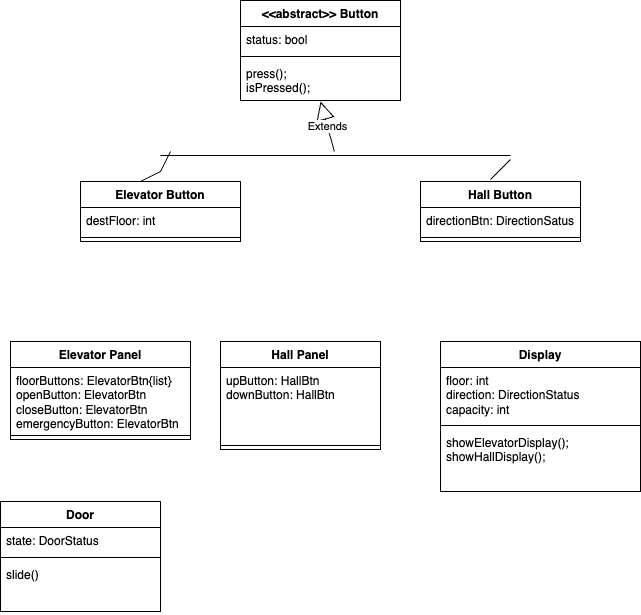

The diagram above was exported from draw.io. Its source (the exported page's mxGraphModel, read from the mxfile embedded in the PNG):
<mxGraphModel dx="956" dy="524" grid="1" gridSize="10" guides="1" tooltips="1" connect="1" arrows="1" fold="1" page="1" pageScale="1" pageWidth="827" pageHeight="1169" math="0" shadow="0">
  <root>
    <mxCell id="WIyWlLk6GJQsqaUBKTNV-0" />
    <mxCell id="WIyWlLk6GJQsqaUBKTNV-1" parent="WIyWlLk6GJQsqaUBKTNV-0" />
    <mxCell id="sWZvXEZhDxPT82t4St_D-0" value="&amp;lt;&amp;lt;abstract&amp;gt;&amp;gt; Button" style="swimlane;fontStyle=1;align=center;verticalAlign=top;childLayout=stackLayout;horizontal=1;startSize=26;horizontalStack=0;resizeParent=1;resizeParentMax=0;resizeLast=0;collapsible=1;marginBottom=0;whiteSpace=wrap;html=1;" vertex="1" parent="WIyWlLk6GJQsqaUBKTNV-1">
      <mxGeometry x="310" y="499" width="160" height="100" as="geometry" />
    </mxCell>
    <mxCell id="sWZvXEZhDxPT82t4St_D-1" value="status: bool" style="text;strokeColor=none;fillColor=none;align=left;verticalAlign=top;spacingLeft=4;spacingRight=4;overflow=hidden;rotatable=0;points=[[0,0.5],[1,0.5]];portConstraint=eastwest;whiteSpace=wrap;html=1;" vertex="1" parent="sWZvXEZhDxPT82t4St_D-0">
      <mxGeometry y="26" width="160" height="26" as="geometry" />
    </mxCell>
    <mxCell id="sWZvXEZhDxPT82t4St_D-2" value="" style="line;strokeWidth=1;fillColor=none;align=left;verticalAlign=middle;spacingTop=-1;spacingLeft=3;spacingRight=3;rotatable=0;labelPosition=right;points=[];portConstraint=eastwest;strokeColor=inherit;" vertex="1" parent="sWZvXEZhDxPT82t4St_D-0">
      <mxGeometry y="52" width="160" height="8" as="geometry" />
    </mxCell>
    <mxCell id="sWZvXEZhDxPT82t4St_D-3" value="press();&lt;div&gt;isPressed();&lt;/div&gt;" style="text;strokeColor=none;fillColor=none;align=left;verticalAlign=top;spacingLeft=4;spacingRight=4;overflow=hidden;rotatable=0;points=[[0,0.5],[1,0.5]];portConstraint=eastwest;whiteSpace=wrap;html=1;" vertex="1" parent="sWZvXEZhDxPT82t4St_D-0">
      <mxGeometry y="60" width="160" height="40" as="geometry" />
    </mxCell>
    <mxCell id="sWZvXEZhDxPT82t4St_D-4" value="Elevator Button" style="swimlane;fontStyle=1;align=center;verticalAlign=top;childLayout=stackLayout;horizontal=1;startSize=26;horizontalStack=0;resizeParent=1;resizeParentMax=0;resizeLast=0;collapsible=1;marginBottom=0;whiteSpace=wrap;html=1;" vertex="1" parent="WIyWlLk6GJQsqaUBKTNV-1">
      <mxGeometry x="150" y="680" width="160" height="60" as="geometry" />
    </mxCell>
    <mxCell id="sWZvXEZhDxPT82t4St_D-5" value="destFloor: int" style="text;strokeColor=none;fillColor=none;align=left;verticalAlign=top;spacingLeft=4;spacingRight=4;overflow=hidden;rotatable=0;points=[[0,0.5],[1,0.5]];portConstraint=eastwest;whiteSpace=wrap;html=1;" vertex="1" parent="sWZvXEZhDxPT82t4St_D-4">
      <mxGeometry y="26" width="160" height="26" as="geometry" />
    </mxCell>
    <mxCell id="sWZvXEZhDxPT82t4St_D-6" value="" style="line;strokeWidth=1;fillColor=none;align=left;verticalAlign=middle;spacingTop=-1;spacingLeft=3;spacingRight=3;rotatable=0;labelPosition=right;points=[];portConstraint=eastwest;strokeColor=inherit;" vertex="1" parent="sWZvXEZhDxPT82t4St_D-4">
      <mxGeometry y="52" width="160" height="8" as="geometry" />
    </mxCell>
    <mxCell id="sWZvXEZhDxPT82t4St_D-8" value="Hall Button" style="swimlane;fontStyle=1;align=center;verticalAlign=top;childLayout=stackLayout;horizontal=1;startSize=26;horizontalStack=0;resizeParent=1;resizeParentMax=0;resizeLast=0;collapsible=1;marginBottom=0;whiteSpace=wrap;html=1;" vertex="1" parent="WIyWlLk6GJQsqaUBKTNV-1">
      <mxGeometry x="490" y="680" width="160" height="60" as="geometry" />
    </mxCell>
    <mxCell id="sWZvXEZhDxPT82t4St_D-9" value="directionBtn: DirectionSatus" style="text;strokeColor=none;fillColor=none;align=left;verticalAlign=top;spacingLeft=4;spacingRight=4;overflow=hidden;rotatable=0;points=[[0,0.5],[1,0.5]];portConstraint=eastwest;whiteSpace=wrap;html=1;" vertex="1" parent="sWZvXEZhDxPT82t4St_D-8">
      <mxGeometry y="26" width="160" height="26" as="geometry" />
    </mxCell>
    <mxCell id="sWZvXEZhDxPT82t4St_D-10" value="" style="line;strokeWidth=1;fillColor=none;align=left;verticalAlign=middle;spacingTop=-1;spacingLeft=3;spacingRight=3;rotatable=0;labelPosition=right;points=[];portConstraint=eastwest;strokeColor=inherit;" vertex="1" parent="sWZvXEZhDxPT82t4St_D-8">
      <mxGeometry y="52" width="160" height="8" as="geometry" />
    </mxCell>
    <mxCell id="sWZvXEZhDxPT82t4St_D-12" value="" style="line;strokeWidth=1;fillColor=none;align=left;verticalAlign=middle;spacingTop=-1;spacingLeft=3;spacingRight=3;rotatable=0;labelPosition=right;points=[];portConstraint=eastwest;strokeColor=inherit;" vertex="1" parent="WIyWlLk6GJQsqaUBKTNV-1">
      <mxGeometry x="230" y="650" width="350" height="8" as="geometry" />
    </mxCell>
    <mxCell id="sWZvXEZhDxPT82t4St_D-13" value="" style="endArrow=none;html=1;rounded=0;" edge="1" parent="WIyWlLk6GJQsqaUBKTNV-1">
      <mxGeometry width="50" height="50" relative="1" as="geometry">
        <mxPoint x="210" y="680" as="sourcePoint" />
        <mxPoint x="240" y="650" as="targetPoint" />
        <Array as="points">
          <mxPoint x="230" y="670" />
        </Array>
      </mxGeometry>
    </mxCell>
    <mxCell id="sWZvXEZhDxPT82t4St_D-14" value="" style="endArrow=none;html=1;rounded=0;" edge="1" parent="WIyWlLk6GJQsqaUBKTNV-1">
      <mxGeometry width="50" height="50" relative="1" as="geometry">
        <mxPoint x="560" y="678" as="sourcePoint" />
        <mxPoint x="580" y="658" as="targetPoint" />
      </mxGeometry>
    </mxCell>
    <mxCell id="sWZvXEZhDxPT82t4St_D-15" value="Extends" style="endArrow=block;endSize=16;endFill=0;html=1;rounded=0;" edge="1" parent="WIyWlLk6GJQsqaUBKTNV-1" source="sWZvXEZhDxPT82t4St_D-12">
      <mxGeometry width="160" relative="1" as="geometry">
        <mxPoint x="330" y="670" as="sourcePoint" />
        <mxPoint x="390" y="600" as="targetPoint" />
      </mxGeometry>
    </mxCell>
    <mxCell id="sWZvXEZhDxPT82t4St_D-16" value="Elevator Panel" style="swimlane;fontStyle=1;align=center;verticalAlign=top;childLayout=stackLayout;horizontal=1;startSize=26;horizontalStack=0;resizeParent=1;resizeParentMax=0;resizeLast=0;collapsible=1;marginBottom=0;whiteSpace=wrap;html=1;" vertex="1" parent="WIyWlLk6GJQsqaUBKTNV-1">
      <mxGeometry x="80" y="840" width="180" height="98" as="geometry" />
    </mxCell>
    <mxCell id="sWZvXEZhDxPT82t4St_D-17" value="floorButtons: ElevatorBtn{list}&lt;div&gt;openButton: ElevatorBtn&lt;/div&gt;&lt;div&gt;closeButton: ElevatorBtn&lt;/div&gt;&lt;div&gt;emergencyButton: ElevatorBtn&lt;/div&gt;" style="text;strokeColor=none;fillColor=none;align=left;verticalAlign=top;spacingLeft=4;spacingRight=4;overflow=hidden;rotatable=0;points=[[0,0.5],[1,0.5]];portConstraint=eastwest;whiteSpace=wrap;html=1;" vertex="1" parent="sWZvXEZhDxPT82t4St_D-16">
      <mxGeometry y="26" width="180" height="64" as="geometry" />
    </mxCell>
    <mxCell id="sWZvXEZhDxPT82t4St_D-18" value="" style="line;strokeWidth=1;fillColor=none;align=left;verticalAlign=middle;spacingTop=-1;spacingLeft=3;spacingRight=3;rotatable=0;labelPosition=right;points=[];portConstraint=eastwest;strokeColor=inherit;" vertex="1" parent="sWZvXEZhDxPT82t4St_D-16">
      <mxGeometry y="90" width="180" height="8" as="geometry" />
    </mxCell>
    <mxCell id="sWZvXEZhDxPT82t4St_D-20" value="Hall Panel" style="swimlane;fontStyle=1;align=center;verticalAlign=top;childLayout=stackLayout;horizontal=1;startSize=26;horizontalStack=0;resizeParent=1;resizeParentMax=0;resizeLast=0;collapsible=1;marginBottom=0;whiteSpace=wrap;html=1;" vertex="1" parent="WIyWlLk6GJQsqaUBKTNV-1">
      <mxGeometry x="290" y="840" width="160" height="108" as="geometry" />
    </mxCell>
    <mxCell id="sWZvXEZhDxPT82t4St_D-21" value="upButton: HallBtn&lt;div&gt;downButton: HallBtn&lt;/div&gt;" style="text;strokeColor=none;fillColor=none;align=left;verticalAlign=top;spacingLeft=4;spacingRight=4;overflow=hidden;rotatable=0;points=[[0,0.5],[1,0.5]];portConstraint=eastwest;whiteSpace=wrap;html=1;" vertex="1" parent="sWZvXEZhDxPT82t4St_D-20">
      <mxGeometry y="26" width="160" height="74" as="geometry" />
    </mxCell>
    <mxCell id="sWZvXEZhDxPT82t4St_D-22" value="" style="line;strokeWidth=1;fillColor=none;align=left;verticalAlign=middle;spacingTop=-1;spacingLeft=3;spacingRight=3;rotatable=0;labelPosition=right;points=[];portConstraint=eastwest;strokeColor=inherit;" vertex="1" parent="sWZvXEZhDxPT82t4St_D-20">
      <mxGeometry y="100" width="160" height="8" as="geometry" />
    </mxCell>
    <mxCell id="sWZvXEZhDxPT82t4St_D-24" value="Display" style="swimlane;fontStyle=1;align=center;verticalAlign=top;childLayout=stackLayout;horizontal=1;startSize=26;horizontalStack=0;resizeParent=1;resizeParentMax=0;resizeLast=0;collapsible=1;marginBottom=0;whiteSpace=wrap;html=1;" vertex="1" parent="WIyWlLk6GJQsqaUBKTNV-1">
      <mxGeometry x="510" y="840" width="200" height="150" as="geometry" />
    </mxCell>
    <mxCell id="sWZvXEZhDxPT82t4St_D-25" value="floor: int&lt;div&gt;direction: DirectionStatus&lt;/div&gt;&lt;div&gt;capacity: int&lt;/div&gt;" style="text;strokeColor=none;fillColor=none;align=left;verticalAlign=top;spacingLeft=4;spacingRight=4;overflow=hidden;rotatable=0;points=[[0,0.5],[1,0.5]];portConstraint=eastwest;whiteSpace=wrap;html=1;" vertex="1" parent="sWZvXEZhDxPT82t4St_D-24">
      <mxGeometry y="26" width="200" height="54" as="geometry" />
    </mxCell>
    <mxCell id="sWZvXEZhDxPT82t4St_D-26" value="" style="line;strokeWidth=1;fillColor=none;align=left;verticalAlign=middle;spacingTop=-1;spacingLeft=3;spacingRight=3;rotatable=0;labelPosition=right;points=[];portConstraint=eastwest;strokeColor=inherit;" vertex="1" parent="sWZvXEZhDxPT82t4St_D-24">
      <mxGeometry y="80" width="200" height="8" as="geometry" />
    </mxCell>
    <mxCell id="sWZvXEZhDxPT82t4St_D-27" value="showElevatorDisplay();&lt;div&gt;showHallDisplay();&lt;/div&gt;" style="text;strokeColor=none;fillColor=none;align=left;verticalAlign=top;spacingLeft=4;spacingRight=4;overflow=hidden;rotatable=0;points=[[0,0.5],[1,0.5]];portConstraint=eastwest;whiteSpace=wrap;html=1;" vertex="1" parent="sWZvXEZhDxPT82t4St_D-24">
      <mxGeometry y="88" width="200" height="62" as="geometry" />
    </mxCell>
    <mxCell id="sWZvXEZhDxPT82t4St_D-28" value="Door" style="swimlane;fontStyle=1;align=center;verticalAlign=top;childLayout=stackLayout;horizontal=1;startSize=26;horizontalStack=0;resizeParent=1;resizeParentMax=0;resizeLast=0;collapsible=1;marginBottom=0;whiteSpace=wrap;html=1;" vertex="1" parent="WIyWlLk6GJQsqaUBKTNV-1">
      <mxGeometry x="70" y="1000" width="160" height="110" as="geometry" />
    </mxCell>
    <mxCell id="sWZvXEZhDxPT82t4St_D-29" value="state: DoorStatus" style="text;strokeColor=none;fillColor=none;align=left;verticalAlign=top;spacingLeft=4;spacingRight=4;overflow=hidden;rotatable=0;points=[[0,0.5],[1,0.5]];portConstraint=eastwest;whiteSpace=wrap;html=1;" vertex="1" parent="sWZvXEZhDxPT82t4St_D-28">
      <mxGeometry y="26" width="160" height="26" as="geometry" />
    </mxCell>
    <mxCell id="sWZvXEZhDxPT82t4St_D-30" value="" style="line;strokeWidth=1;fillColor=none;align=left;verticalAlign=middle;spacingTop=-1;spacingLeft=3;spacingRight=3;rotatable=0;labelPosition=right;points=[];portConstraint=eastwest;strokeColor=inherit;" vertex="1" parent="sWZvXEZhDxPT82t4St_D-28">
      <mxGeometry y="52" width="160" height="8" as="geometry" />
    </mxCell>
    <mxCell id="sWZvXEZhDxPT82t4St_D-31" value="slide()" style="text;strokeColor=none;fillColor=none;align=left;verticalAlign=top;spacingLeft=4;spacingRight=4;overflow=hidden;rotatable=0;points=[[0,0.5],[1,0.5]];portConstraint=eastwest;whiteSpace=wrap;html=1;" vertex="1" parent="sWZvXEZhDxPT82t4St_D-28">
      <mxGeometry y="60" width="160" height="50" as="geometry" />
    </mxCell>
  </root>
</mxGraphModel>